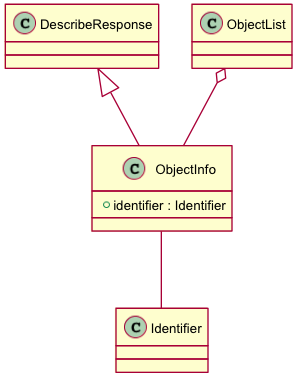

The diagram above was rendered by PlantUML. Its source (embedded in the PNG):
@startuml images/class_objectlist.png
skinparam activityFontColor black
skinparam activityFontSize 10
skinparam activityFontName arial
skinparam activityArrowFontColor black
skinparam activityArrowFontSize 10
skinparam activityArrowFontName arial
skinparam classArrowFontColor black
skinparam classArrowFontSize 10
skinparam classArrowFontName arial
skinparam classAttributeFontColor black
skinparam classAttributeFontSize 10
skinparam classAttributeFontName arial
skinparam classFontColor black
skinparam classFontSize 10
skinparam classFontName arial
skinparam componentFontColor black
skinparam componentFontSize 10
skinparam componentFontName arial
skinparam componentArrowFontColor black
skinparam componentArrowFontSize 10
skinparam componentArrowFontName arial
skinparam noteFontColor black
skinparam noteFontSize 10
skinparam noteFontName arial
skinparam packageFontColor black
skinparam packageFontSize 10
skinparam packageFontName arial
skinparam sequenceActorFontColor black
skinparam sequenceActorFontSize 10
skinparam sequenceActorFontName arial
skinparam sequenceArrowFontColor black
skinparam sequenceArrowFontSize 10
skinparam sequenceArrowFontName arial
skinparam sequenceGroupingFontColor black
skinparam sequenceGroupingFontSize 10
skinparam sequenceGroupingFontName arial
skinparam sequenceGroupingHeaderFontColor black
skinparam sequenceGroupingHeaderFontSize 10
skinparam sequenceGroupingHeaderFontName arial
skinparam sequenceParticipantFontColor black
skinparam sequenceParticipantFontSize 10
skinparam sequenceParticipantFontName arial
skinparam sequenceTitleFontColor black
skinparam sequenceTitleFontSize 10
skinparam sequenceTitleFontName arial
skinparam titleFontColor black
skinparam titleFontSize 10
skinparam titleFontName arial
skinparam usecaseFontColor black
skinparam usecaseFontSize 7
skinparam usecaseFontName arial
skinparam usecaseActorFontColor black
skinparam usecaseActorFontSize 7
skinparam usecaseActorFontName arial
skinparam usecaseArrowFontColor black
skinparam usecaseArrowFontSize 7
skinparam usecaseArrowFontName arial
class ObjectInfo {
  + identifier : Identifier
}
ObjectInfo -- Identifier
DescribeResponse <|-- ObjectInfo

class ObjectList {

}
ObjectList o-- ObjectInfo
@enduml